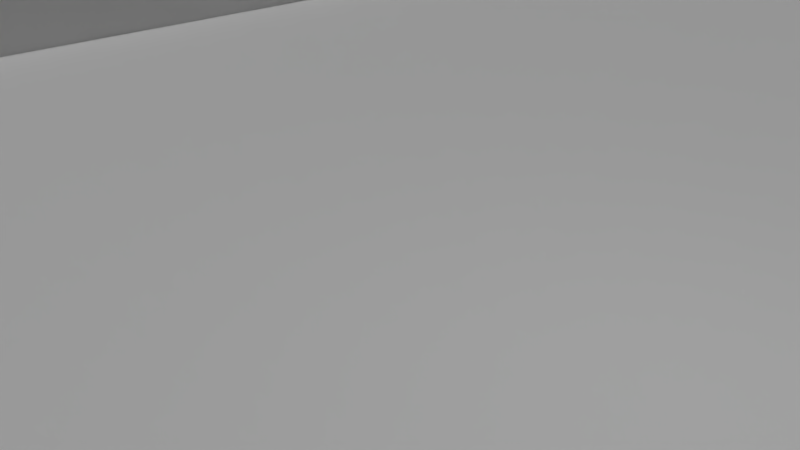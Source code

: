 # Source: Fountain.blend  (saved by Blender 2.78.0; exported with 4.5.12 LTS)
import bpy
from mathutils import Matrix  # noqa: F401  (used for matrix-valued properties, if any)

bpy.ops.wm.read_factory_settings(use_empty=True)
scene = bpy.context.scene
scene.name = 'Scene'

# ---- collections
col_collection_1 = bpy.data.collections.new('Collection 1'); scene.collection.children.link(col_collection_1)

# ---- materials (node trees are filled in below, after node groups)
mat_material = bpy.data.materials.new('Material')
mat_material.alpha_threshold = 0.0
mat_material.use_transparent_shadow = False
mat_material.roughness = 0.5
mat_material.specular_intensity = 0.119
mat_material.line_color = (0.0, 0.0, 0.0, 1.0)

# ---- material node trees

# ---- world
world_world = bpy.data.worlds.new('World'); scene.world = world_world
world_world.color = (0.05088, 0.05088, 0.05088)
world_world.use_sun_shadow = False
world_world.sun_shadow_jitter_overblur = 0.0
world_world.cycles.sampling_method = 'MANUAL'

# ---- cameras
cam_camera = bpy.data.cameras.new('Camera')
cam_camera.clip_end = 100.0
cam_camera.lens = 35.0
cam_camera.sensor_width = 32.0
cam_camera.sensor_height = 18.0
cam_camera.ortho_scale = 7.314
cam_camera.dof.focus_distance = 0.0
cam_camera.dof.aperture_fstop = 128.0

# ---- lights
light_hemi = bpy.data.lights.new('Hemi', 'SUN')
light_hemi.transmission_factor = 0.0
light_hemi.angle = 0.1993
light_hemi.energy = 1.0
light_hemi.shadow_buffer_clip_start = 0.5
light_hemi.shadow_soft_size = 0.1
light_hemi.shadow_cascade_max_distance = 1000.0
light_area = bpy.data.lights.new('Area', 'AREA')
light_area.transmission_factor = 0.0
light_area.energy = 78.54
light_area.shadow_buffer_clip_start = 0.5
light_area.shadow_soft_size = 0.1
light_area.shadow_maximum_resolution = 0.006
light_area.use_absolute_resolution = True
light_area.size = 0.1
light_area.size_y = 0.1
light_lamp = bpy.data.lights.new('Lamp', 'POINT')
light_lamp.transmission_factor = 0.0
light_lamp.cutoff_distance = 30.0
light_lamp.energy = 100.0
light_lamp.shadow_buffer_clip_start = 1.001
light_lamp.shadow_soft_size = 0.1
light_lamp.shadow_maximum_resolution = 0.006
light_lamp.use_absolute_resolution = True

# ---- meshes
me_cube = bpy.data.meshes.new('Cube')
me_cube.from_pydata([(1.0, 1.167, -0.9526), (1.0, -1.167, -0.9526), (-1.0, -1.167, -0.9526), (-1.0, 1.167, -0.9526), (0.9218, 1.157, 1.047), (0.9218, -1.157, 1.047), (-0.9218, -1.157, 1.047), (-0.9218, 1.157, 1.047), (1.0, 1.167, 1.047), (1.0, -1.167, 1.047), (-1.0, 1.167, 1.047), (-1.0, -1.167, 1.047), (0.9218, 1.157, -0.7831), (0.9218, -1.157, -0.7831), (-0.9218, 1.157, -0.7831), (-0.9218, -1.157, -0.7831), (0.9246, 1.158, 1.108), (0.9973, 1.167, 1.108), (0.9385, 1.159, 1.238), (0.9534, 1.161, 1.29), (0.9685, 1.163, 1.29), (0.9834, 1.165, 1.238), (0.9973, -1.167, 1.108), (0.9245, -1.158, 1.108), (0.9834, -1.165, 1.238), (0.9685, -1.163, 1.29), (0.9534, -1.161, 1.29), (0.9384, -1.16, 1.238), (-0.9245, 1.158, 1.108), (-0.9972, 1.167, 1.108), (-0.9384, 1.159, 1.238), (-0.9533, 1.161, 1.29), (-0.9684, 1.163, 1.29), (-0.9833, 1.165, 1.238), (-0.9972, -1.167, 1.108), (-0.9245, -1.158, 1.108), (-0.9833, -1.165, 1.238), (-0.9684, -1.163, 1.29), (-0.9533, -1.161, 1.29), (-0.9384, -1.16, 1.238)], [], [(0, 1, 2, 3), (6, 5, 13, 15), (0, 8, 9, 1), (1, 9, 11, 2), (2, 11, 10, 3), (8, 0, 3, 10), (5, 6, 35, 23), (7, 4, 16, 28), (34, 29, 10, 11), (6, 7, 28, 35), (12, 14, 15, 13), (5, 4, 12, 13), (7, 6, 15, 14), (4, 7, 14, 12), (22, 34, 11, 9), (17, 22, 9, 8), (29, 17, 8, 10), (29, 34, 36, 33), (33, 36, 37, 32), (32, 37, 38, 31), (31, 38, 39, 30), (30, 39, 35, 28), (34, 22, 24, 36), (36, 24, 25, 37), (37, 25, 26, 38), (38, 26, 27, 39), (39, 27, 23, 35), (17, 29, 33, 21), (21, 33, 32, 20), (20, 32, 31, 19), (19, 31, 30, 18), (18, 30, 28, 16), (22, 17, 21, 24), (24, 21, 20, 25), (25, 20, 19, 26), (26, 19, 18, 27), (27, 18, 16, 23), (4, 5, 23, 16)])
me_cube.polygons.foreach_set('use_smooth', [0, 0, 0, 0, 0, 0, 1, 1, 1, 1, 0, 0, 0, 0, 1, 1, 1, 1, 1, 1, 1, 1, 1, 1, 1, 1, 1, 1, 1, 1, 1, 1, 1, 1, 1, 1, 1, 1])
_uv = me_cube.uv_layers.new(name='UVMap')
_uv.uv.foreach_set('vector', [45.39, -27.65, 45.39, 28.75, 5.447, 28.75, 5.447, -27.65, -3.357, 0.746, 4.357, 0.746, 4.357, 0.2957, -3.357, 0.2957, 21.24, 0.3215, 21.24, 0.6785, -21.1, 0.6785, -21.1, 0.3215, 4.684, 0.2541, 4.684, 0.746, -3.684, 0.746, -3.684, 0.2541, -21.1, 0.3215, -21.1, 0.6785, 21.24, 0.6785, 21.24, 0.3215, 4.684, 0.7459, 4.684, 0.254, -3.684, 0.254, -3.684, 0.7459, 3.82, -24.57, -2.927, -24.57, -2.937, -24.58, 3.83, -24.58, -2.927, 26.01, 3.82, 26.01, 3.83, 26.02, -2.937, 26.02, -3.203, -24.78, -3.203, 26.23, -3.213, 26.23, -3.213, -24.78, -2.927, -24.57, -2.927, 26.01, -2.937, 26.02, -2.937, -24.58, 1.912, 10.94, -0.9122, 10.94, -0.9122, -10.23, 1.912, -10.23, -19.12, 0.6515, 19.26, 0.6515, 19.26, 0.3528, -19.12, 0.3528, 19.26, 0.6515, -19.12, 0.6515, -19.12, 0.3528, 19.26, 0.3528, 4.357, 0.7459, -3.357, 0.7459, -3.357, 0.2957, 4.357, 0.2957, 4.096, -24.78, -3.203, -24.78, -3.213, -24.78, 4.106, -24.78, 4.096, 26.23, 4.096, -24.78, 4.106, -24.78, 4.106, 26.23, -3.203, 26.23, 4.096, 26.23, 4.106, 26.23, -3.213, 26.23, -3.203, 26.23, -3.203, -24.78, -3.152, -24.74, -3.152, 26.19, -3.152, 26.19, -3.152, -24.74, -3.098, -24.7, -3.098, 26.14, -3.098, 26.14, -3.098, -24.7, -3.042, -24.66, -3.042, 26.1, -3.042, 26.1, -3.042, -24.66, -2.988, -24.62, -2.988, 26.06, -2.988, 26.06, -2.988, -24.62, -2.937, -24.58, -2.937, 26.02, -3.203, -24.78, 4.096, -24.78, 4.045, -24.74, -3.152, -24.74, -3.152, -24.74, 4.045, -24.74, 3.991, -24.7, -3.098, -24.7, -3.098, -24.7, 3.991, -24.7, 3.936, -24.66, -3.042, -24.66, -3.042, -24.66, 3.936, -24.66, 3.881, -24.62, -2.988, -24.62, -2.988, -24.62, 3.881, -24.62, 3.83, -24.58, -2.937, -24.58, 4.096, 26.23, -3.203, 26.23, -3.152, 26.19, 4.045, 26.19, 4.045, 26.19, -3.152, 26.19, -3.098, 26.14, 3.991, 26.14, 3.991, 26.14, -3.098, 26.14, -3.042, 26.1, 3.936, 26.1, 3.936, 26.1, -3.042, 26.1, -2.988, 26.06, 3.881, 26.06, 3.881, 26.06, -2.988, 26.06, -2.937, 26.02, 3.83, 26.02, 4.096, -24.78, 4.096, 26.23, 4.045, 26.19, 4.045, -24.74, 4.045, -24.74, 4.045, 26.19, 3.991, 26.14, 3.991, -24.7, 3.991, -24.7, 3.991, 26.14, 3.936, 26.1, 3.936, -24.66, 3.936, -24.66, 3.936, 26.1, 3.881, 26.06, 3.881, -24.62, 3.881, -24.62, 3.881, 26.06, 3.83, 26.02, 3.83, -24.58, 3.82, 26.01, 3.82, -24.57, 3.83, -24.58, 3.83, 26.02])
me_cube.materials.append(mat_material)
me_cube.use_remesh_preserve_volume = False
me_cube.use_remesh_preserve_attributes = False
me_cube.use_mirror_vertex_groups = False
me_cube.update()

# ---- objects
ob_hemi = bpy.data.objects.new('Hemi', light_hemi)
ob_area = bpy.data.objects.new('Area', light_area)
ob_cube = bpy.data.objects.new('Cube', me_cube)
ob_lamp = bpy.data.objects.new('Lamp', light_lamp)
ob_camera = bpy.data.objects.new('Camera', cam_camera)

# ---- transforms, parenting, visibility, modifiers, constraints
ob_hemi.location = (0.0, 0.0, 14.63)
ob_hemi.lineart.crease_threshold = 0.0
ob_area.location = (0.0, 0.0, 24.43)
ob_area.lineart.crease_threshold = 0.0
ob_cube.location = (-0.0003291, -16.99, -0.04735)
ob_cube.scale = (17.01, 101.6, 1.0)
ob_cube.lock_rotations_4d = False
ob_cube.empty_display_type = 'ARROWS'
ob_cube.lineart.crease_threshold = 0.0
ob_lamp.location = (4.076, 1.005, 5.904)
ob_lamp.rotation_euler = (0.6503, 0.05522, 1.866)
ob_lamp.lock_rotations_4d = False
ob_lamp.empty_display_type = 'ARROWS'
ob_lamp.color = (0.0, 0.0, 0.0, 0.0)
ob_lamp.hide_viewport = True
ob_lamp.lineart.crease_threshold = 0.0
ob_camera.location = (7.481, -6.508, 5.344)
ob_camera.rotation_euler = (1.109, 0.0, 0.8149)
ob_camera.lock_rotations_4d = False
ob_camera.empty_display_type = 'ARROWS'
ob_camera.color = (0.0, 0.0, 0.0, 0.0)
ob_camera.hide_viewport = True
ob_camera.display_type = 'WIRE'
ob_camera.lineart.crease_threshold = 0.0

# ---- collection membership
col_collection_1.objects.link(ob_hemi)
col_collection_1.objects.link(ob_area)
col_collection_1.objects.link(ob_cube)
col_collection_1.objects.link(ob_lamp)
col_collection_1.objects.link(ob_camera)

# ---- scene / render settings (as saved in the file)
scene.camera = ob_camera
scene.frame_start = 1; scene.frame_end = 250; scene.frame_set(1)
scene.render.engine = 'BLENDER_EEVEE_NEXT'
scene.render.resolution_percentage = 50
scene.render.dither_intensity = 0.0
scene.cycles.use_denoising = False
scene.cycles.samples = 128
scene.cycles.sampling_pattern = 'TABULATED_SOBOL'
scene.cycles.light_sampling_threshold = 0.0
scene.cycles.use_adaptive_sampling = False
scene.cycles.use_light_tree = False
scene.cycles.blur_glossy = 0.0
scene.cycles.sample_clamp_indirect = 0.0
scene.view_settings.view_transform = 'Standard'
bpy.context.view_layer.update()
